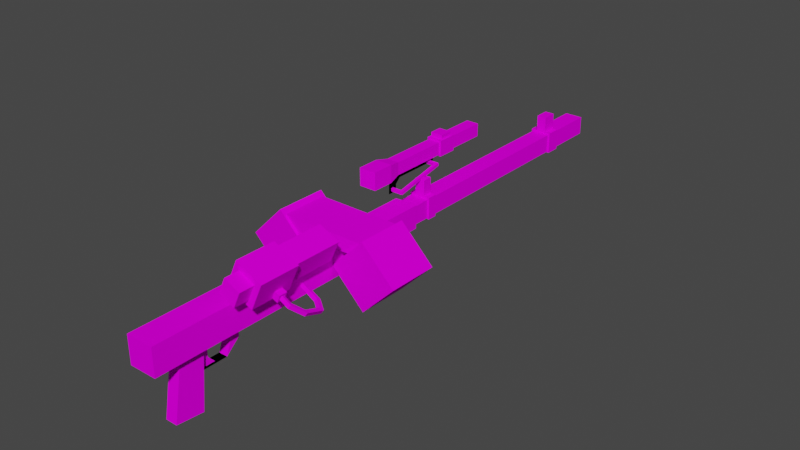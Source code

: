 # Source: rt97c.blend  (saved by Blender 2.92.15; exported with 4.5.12 LTS)
import bpy
from mathutils import Matrix  # noqa: F401  (used for matrix-valued properties, if any)

bpy.ops.wm.read_factory_settings(use_empty=True)
scene = bpy.context.scene
scene.name = 'Scene'

# ---- collections
col_collection = bpy.data.collections.new('Collection'); scene.collection.children.link(col_collection)

# ---- images (referenced by path relative to the original .blend; pixels are not part of the script)
import os
ASSET_DIR = os.environ.get("B2B_ASSET_DIR", "")  # directory of the original .blend (textures are referenced by path, not embedded)
HERE = os.path.dirname(os.path.abspath(__file__))  # packed textures are extracted next to this script under _unpacked/

def load_image(name, relpath, width, height, colorspace="sRGB"):
    """Load a texture the original file referenced (path relative to the .blend, or extracted next to this script)."""
    p = next((c for c in (os.path.join(HERE, relpath), os.path.join(ASSET_DIR, relpath)) if relpath and os.path.exists(c)), "")
    if p:
        img = bpy.data.images.load(p, check_existing=True)
        img.name = name
    else:  # same state as the original file: an image datablock whose file is absent (Cycles renders it pink)
        img = bpy.data.images.new(name, width, height)
        img.source = "FILE"
        img.filepath = "//" + (relpath or name)
    img.colorspace_settings.name = colorspace
    return img
img_rt97clayout_png = load_image('rt97cLayout.png', 'rt97cLayout.png', 1024, 1024, 'sRGB')

# ---- materials (node trees are filled in below, after node groups)
mat_mat_diffuse_cutout = bpy.data.materials.new('MAT_DIFFUSE_CUTOUT')
mat_mat_diffuse_cutout.use_transparent_shadow = False
mat_mat_diffuse_cutout.diffuse_color = (0.0, 0.0, 0.0, 1.0)
mat_mat_diffuse_cutout.roughness = 1.0
mat_mat_diffuse_cutout.specular_intensity = 0.0

# ---- material node trees
mat_mat_diffuse_cutout.use_nodes = True; mat_mat_diffuse_cutout.node_tree.nodes.clear()
_N = mat_mat_diffuse_cutout.node_tree.nodes; _L = mat_mat_diffuse_cutout.node_tree.links
n0 = _N.new('ShaderNodeOutputMaterial'); n0.name = 'Material Output'; n0.location = (300, 300)
n1 = _N.new('ShaderNodeBsdfPrincipled'); n1.name = 'Principled BSDF'; n1.location = (10, 300)
n1.distribution = 'GGX'
n1.subsurface_method = 'BURLEY'
n1.inputs[2].default_value = 1.0
n1.inputs[3].default_value = 1.0
n1.inputs[13].default_value = 0.0
n1.inputs[27].default_value = (0.0, 0.0, 0.0, 1.0)
n1.inputs[28].default_value = 1.0
n2 = _N.new('ShaderNodeTexImage'); n2.name = 'Image Texture'; n2.location = (-300, 600)
n2.image = img_rt97clayout_png
_L.new(n1.outputs[0], n0.inputs[0])
_L.new(n2.outputs[0], n1.inputs[0])
n0.is_active_output = True

# ---- world
world_world = bpy.data.worlds.new('World'); scene.world = world_world
world_world.use_nodes = True; world_world.node_tree.nodes.clear()
_N = world_world.node_tree.nodes; _L = world_world.node_tree.links
n0 = _N.new('ShaderNodeOutputWorld'); n0.name = 'World Output'; n0.location = (300, 300)
n1 = _N.new('ShaderNodeBackground'); n1.name = 'Background'; n1.location = (10, 300)
n1.inputs[0].default_value = (0.05088, 0.05088, 0.05088, 1.0)
_L.new(n1.outputs[0], n0.inputs[0])
n0.is_active_output = True
world_world.color = (0.05088, 0.05088, 0.05088)
world_world.use_sun_shadow = False
world_world.sun_shadow_jitter_overblur = 0.0

# ---- meshes
me_base_gun = bpy.data.meshes.new('base_gun')
me_base_gun.from_pydata([(0.7046, 1.904, -0.1397), (0.7046, 1.904, 0.8723), (0.1986, 1.904, 0.3663), (0.1986, 2.677, 0.3663), (0.7046, 2.677, 0.8723), (0.7046, 2.677, -0.1397), (1.211, 2.677, 0.3663), (1.211, 1.904, 0.3663), (0.7089, 1.94, 0.6004), (-0.7089, 1.94, 0.8083), (-0.7089, 1.94, 0.6004), (0.7089, 1.94, 0.8083), (-0.7089, 2.644, 0.8083), (0.7089, 2.644, 0.8083), (-0.7089, 2.644, 0.6004), (0.7089, 2.644, 0.6004), (-0.167, 3.506, 0.7126), (-0.168, 3.538, 0.7651), (-0.168, 3.547, 0.721), (0.02254, 3.497, 0.7567), (-0.02255, 4.261, 0.9139), (-0.02255, 3.538, 0.7651), (-0.1699, 4.261, 0.9139), (-0.1689, 4.314, 0.8794), (-0.1699, 4.27, 0.8697), (-0.02255, 4.27, 0.8697), (0.02254, 3.506, 0.7126), (-0.02255, 3.547, 0.721), (0.02254, 4.305, 0.9235), (-0.1689, 4.305, 0.9235), (0.02254, 4.314, 0.8794), (-0.167, 3.497, 0.7567), (0.07469, 3.921, 0.8003), (-0.07469, 4.069, 0.8003), (-0.07469, 3.921, 0.8003), (0.07469, 4.069, 0.5584), (0.1669, 4.069, 0.2247), (-0.07469, 4.069, 0.5584), (-0.1669, 3.921, 0.2247), (-0.1669, 4.069, 0.2247), (0.1669, 3.921, 0.5584), (0.1669, 3.921, 0.2247), (-0.1669, 4.069, 0.5584), (0.1669, 4.069, 0.5584), (0.07469, 3.921, 0.5584), (-0.1669, 3.921, 0.5584), (-0.07469, 3.921, 0.5584), (0.06899, 0.2526, 0.04769), (-0.06899, 0.108, 0.1998), (-0.06899, 0.2526, 0.04769), (0.06899, 0.108, 0.1998), (-0.06899, 0.3482, 0.1998), (0.06899, 0.3482, 0.1998), (-0.06899, 0.3835, 0.005385), (0.06899, 0.3835, 0.005385), (-0.06899, 0.168, -0.1885), (0.06899, 0.168, -0.1885), (-0.06899, -0.2269, -0.1885), (-0.2057, 1.904, 0.3663), (-1.218, 1.904, 0.3663), (-0.7117, 1.904, -0.1397), (-0.7117, 1.904, 0.8723), (-1.218, 2.677, 0.3663), (-0.7117, 2.677, 0.8723), (-0.7117, 2.677, -0.1397), (-0.2057, 2.677, 0.3663), (0.09118, -0.69, -0.6987), (-0.09118, -0.5608, 0.03953), (-0.09118, -0.69, -0.6987), (0.09118, -0.7323, 0.1841), (-0.09118, -0.04764, 0.1841), (-0.09118, -0.7323, 0.1841), (0.09118, -0.1941, 0.03953), (-0.09118, -0.2697, -0.7443), (-0.09118, -0.1941, 0.03953), (0.09118, -0.2697, -0.7443), (0.09118, -0.5608, 0.03953), (0.09118, -0.04764, 0.1841), (0.5097, 0.6585, 0.6035), (0.4655, 0.7254, 0.5741), (0.4777, 0.6585, 0.5642), (0.1323, 1.511, 0.4499), (0.1743, 1.579, 0.4908), (0.1285, 1.576, 0.4464), (0.372, 0.07539, 0.6477), (0.2437, 0.07539, 1.0), (0.1316, 0.07539, 0.7598), (0.6017, 0.3057, 0.9309), (0.2009, 0.9175, 1.118), (0.2009, 0.3057, 1.118), (0.5371, 1.677, 0.9074), (0.07857, 1.677, 0.7405), (0.2244, 1.677, 1.053), (0.4148, 0.9175, 0.53), (0.01396, 0.3057, 0.717), (0.01396, 0.9175, 0.717), (0.4148, 0.3057, 0.53), (0.5371, 0.9175, 0.9074), (0.2244, 0.9175, 1.053), (0.6017, 0.9175, 0.9309), (0.3913, 0.9175, 0.5946), (0.07857, 0.9175, 0.7405), (0.3913, 1.677, 0.5946), (0.372, 0.3057, 0.6477), (0.1316, 0.3057, 0.7598), (0.4841, 0.3057, 0.8881), (0.2437, 0.3057, 1.0), (0.4841, 0.07539, 0.8881), (0.07469, 6.988, 0.8003), (-0.07469, 7.217, 0.8003), (-0.07469, 6.988, 0.8003), (0.07469, 7.217, 0.5557), (0.1669, 7.217, 0.2247), (-0.07469, 7.217, 0.5557), (-0.1669, 6.988, 0.2247), (-0.1669, 7.217, 0.2247), (0.1669, 6.988, 0.5557), (0.1669, 6.988, 0.2247), (-0.1669, 7.217, 0.5557), (0.1669, 7.217, 0.5557), (0.07469, 6.988, 0.5557), (-0.1669, 6.988, 0.5557), (-0.07469, 6.988, 0.5557), (0.3918, 0.6297, 0.5591), (0.55, 0.6297, 0.6259), (0.4375, 0.6297, 0.6716), (0.4375, 0.7512, 0.6716), (0.55, 0.7512, 0.6259), (0.3918, 0.7512, 0.5591), (0.5043, 0.7512, 0.5134), (0.5043, 0.6297, 0.5134), (0.2094, -0.994, 0.1746), (-0.2094, -0.994, 0.5934), (-0.2094, -0.994, 0.1746), (0.2094, -0.994, 0.5934), (-0.2094, 2.73, 0.5934), (0.1418, 7.977, 0.5258), (-0.1418, 7.977, 0.2423), (-0.1418, 7.977, 0.5258), (0.2094, 2.73, 0.1746), (-0.2094, 2.73, 0.1746), (0.2094, 2.73, 0.5934), (-0.1782, 2.73, 0.5622), (0.1782, 2.73, 0.5622), (0.1782, 2.73, 0.2058), (-0.1782, 2.73, 0.2058), (-0.1782, 3.62, 0.5622), (0.1782, 3.62, 0.5622), (0.1782, 3.62, 0.2058), (-0.1782, 3.62, 0.2058), (-0.1418, 3.62, 0.5258), (0.1418, 3.62, 0.2423), (0.1418, 3.62, 0.5258), (-0.1418, 3.62, 0.2423), (0.1418, 7.977, 0.2423), (0.03049, -0.2224, -0.08036), (-0.03049, -0.2224, 0.05215), (-0.03049, -0.2224, -0.08036), (0.03049, -0.1054, 0.1793), (-0.03049, 0.02709, 0.1793), (-0.03049, -0.1054, 0.1793), (0.03049, -0.08984, 0.05215), (-0.03049, -0.08984, -0.08036), (-0.03049, -0.08984, 0.05215), (0.03049, 0.00998, -0.187), (-0.03049, -0.2278, -0.187), (-0.03049, 0.00998, -0.187), (0.03049, -0.08984, -0.08036), (0.03049, -0.2224, 0.05215), (0.03049, 0.02709, 0.1793), (0.03049, -0.2278, -0.187), (-0.1687, 3.454, 0.684), (-0.1687, 3.603, 0.7882), (-0.1687, 3.603, 0.684), (-0.1687, 3.594, 0.9714), (-0.1687, 3.684, 0.867), (-0.1687, 4.423, 0.9714), (-0.1687, 4.423, 0.867), (-0.04994, 3.029, 0.9271), (-0.3164, 3.029, 1.194), (-0.3164, 3.029, 0.9271), (-0.08806, 3.558, 1.155), (-0.2783, 4.468, 1.155), (-0.2783, 3.558, 1.155), (-0.0846, 5.38, 1.159), (-0.2818, 5.38, 0.9617), (-0.2818, 5.38, 1.159), (-0.08806, 4.468, 0.9652), (-0.2783, 3.558, 0.9652), (-0.2783, 4.468, 0.9652), (-0.08806, 3.558, 0.9652), (-0.3164, 3.362, 0.9271), (-0.04994, 3.362, 0.9271), (-0.3164, 3.362, 1.194), (-0.04994, 3.362, 1.194), (-0.04994, 3.029, 1.194), (-0.06381, 4.468, 1.18), (-0.3025, 4.468, 1.18), (-0.08806, 4.468, 1.155), (-0.06381, 4.468, 0.9409), (-0.3025, 4.468, 0.9409), (-0.08782, 4.52, 1.246), (-0.2785, 4.715, 1.246), (-0.2785, 4.52, 1.246), (-0.06381, 4.767, 1.18), (-0.06381, 4.767, 0.9409), (-0.3025, 4.767, 0.9409), (-0.2818, 4.767, 1.159), (-0.3025, 4.767, 1.18), (-0.0846, 4.767, 1.159), (-0.2818, 4.767, 0.9617), (-0.0846, 4.767, 0.9617), (-0.0846, 5.38, 0.9617), (-0.2785, 4.52, 1.18), (-0.08782, 4.715, 1.18), (-0.08782, 4.52, 1.18), (-0.2785, 4.715, 1.18), (-0.08782, 4.715, 1.246), (0.6502, 0.6538, 0.4795), (0.5255, 0.6811, 0.606), (0.5011, 0.6538, 0.5621), (0.6344, 0.7313, 0.5145), (0.5123, 0.7313, 0.5822), (0.4879, 0.7041, 0.5383), (0.6101, 0.7041, 0.4706), (0.1795, 1.366, 0.2992), (0.2014, 1.335, 0.3803), (0.2039, 1.393, 0.3431), (0.7341, 0.8422, 0.3162), (0.6806, 0.8596, 0.335), (0.7585, 0.8694, 0.3601), (0.705, 0.8868, 0.379), (0.6745, 0.6811, 0.5234), (0.5932, 1.19, 0.1785), (0.6347, 1.22, 0.1369), (0.6175, 1.218, 0.2224), (0.6591, 1.248, 0.1808), (0.4347, 1.308, 0.1934), (0.4372, 1.366, 0.1562), (0.4591, 1.335, 0.2374), (0.4616, 1.393, 0.2001), (0.177, 1.308, 0.3364), (0.07469, 4.069, 0.8003), (0.06899, -0.2269, -0.1885), (0.4976, 0.7254, 0.6134), (0.1781, 1.514, 0.4943), (0.07469, 7.217, 0.8003), (-0.1687, 3.454, 0.8335), (-0.06899, 0.168, -0.1885), (0.06899, 0.168, -0.1885), (-0.06899, -0.2269, -0.1885), (-0.1687, 3.454, 0.684), (-0.1687, 3.603, 0.7882), (-0.1687, 3.603, 0.684), (-0.1687, 3.594, 0.9714), (-0.1687, 3.684, 0.867), (-0.1687, 4.423, 0.9714), (-0.1687, 4.423, 0.867), (0.06899, -0.2269, -0.1885), (-0.1687, 3.454, 0.8335)], [], [(34, 46, 44, 32), (61, 63, 62, 59), (63, 65, 64, 62), (72, 75, 73, 74), (11, 13, 12, 9), (65, 63, 61, 58), (73, 75, 66, 68), (139, 131, 133, 140), (136, 154, 137, 138), (163, 159, 169, 161), (192, 178, 180, 191), (58, 61, 59, 60), (22, 29, 23, 24), (19, 20, 21), (81, 245, 82, 83), (25, 26, 27), (221, 224, 223, 222), (16, 31, 17, 18), (20, 29, 22), (20, 22, 24, 25), (25, 23, 30), (56, 243, 57, 55), (27, 16, 18), (101, 91, 102, 100), (21, 31, 19), (19, 31, 16, 26), (10, 9, 12, 14), (112, 115, 113, 111), (108, 246, 109, 110), (93, 99, 87, 96), (100, 102, 90, 97), (142, 146, 149, 145), (143, 147, 146, 142), (36, 39, 37, 35), (193, 179, 195, 194), (97, 90, 92, 98), (215, 201, 203, 213), (134, 141, 135, 132), (74, 70, 77, 72), (47, 52, 50), (49, 51, 53), (38, 45, 42, 39), (54, 47, 56), (65, 58, 60, 64), (49, 53, 55), (49, 55, 56, 47), (0, 7, 1, 2), (66, 76, 67, 68), (43, 35, 44, 40), (214, 217, 201, 215), (36, 43, 40, 41), (93, 96, 94, 95), (188, 183, 182, 189), (157, 165, 170, 155), (167, 161, 168, 155), (13, 15, 14, 12), (171, 247, 172, 173), (75, 72, 76, 66), (46, 34, 33, 37), (76, 77, 69), (47, 50, 48, 49), (67, 70, 74), (27, 21, 20, 25), (73, 68, 67, 74), (90, 102, 91, 92), (98, 92, 91, 101), (191, 180, 179, 193), (50, 52, 51, 48), (112, 119, 116, 117), (27, 18, 17, 21), (88, 97, 98), (99, 100, 97), (95, 100, 93), (88, 101, 95), (60, 59, 62, 64), (164, 170, 165, 166), (114, 121, 118, 115), (106, 85, 107, 105), (94, 103, 104), (87, 103, 96), (89, 105, 87), (89, 104, 106), (69, 77, 70, 71), (246, 111, 113, 109), (112, 117, 114, 115), (124, 127, 126, 125), (122, 110, 109, 113), (122, 114, 117, 120), (36, 41, 38, 39), (139, 141, 134, 131), (187, 198, 181, 190), (199, 205, 204, 196), (119, 111, 120, 116), (172, 247, 174, 175), (153, 137, 154, 151), (121, 122, 113, 118), (127, 129, 128, 126), (103, 84, 86, 104), (218, 228, 230, 232), (35, 242, 32, 44), (45, 46, 37, 42), (167, 164, 166, 162), (105, 107, 84, 103), (54, 56, 55, 53), (131, 134, 132, 133), (155, 168, 156, 157), (151, 154, 136, 152), (87, 99, 88, 89), (141, 142, 135), (139, 143, 141), (140, 144, 139), (140, 142, 145), (209, 184, 186, 207), (181, 198, 182, 183), (0, 2, 3, 5), (84, 107, 85, 86), (147, 150, 146), (147, 151, 152), (149, 151, 148), (146, 153, 149), (201, 217, 202, 203), (152, 136, 138, 150), (145, 149, 148, 144), (123, 125, 126, 128), (133, 132, 135, 140), (1, 4, 3, 2), (104, 86, 85, 106), (157, 156, 163, 162), (8, 11, 9, 10), (207, 186, 185, 210), (94, 89, 88, 95), (161, 158, 168), (168, 158, 160, 156), (163, 160, 159), (158, 169, 159, 160), (167, 170, 164), (150, 138, 137, 153), (162, 165, 157), (190, 192, 191, 188), (239, 240, 227, 226), (175, 176, 177), (184, 212, 185, 186), (187, 190, 188, 189), (110, 122, 120, 108), (15, 13, 11, 8), (6, 4, 1, 7), (15, 8, 10, 14), (181, 183, 193, 194), (224, 218, 220, 223), (188, 191, 193, 183), (181, 194, 192, 190), (32, 242, 33, 34), (218, 232, 219, 220), (144, 148, 147, 143), (194, 195, 178, 192), (182, 196, 197), (198, 199, 196), (189, 199, 187), (182, 200, 189), (129, 130, 123, 128), (200, 206, 205, 199), (197, 208, 206, 200), (129, 127, 124, 130), (204, 207, 208), (205, 209, 204), (205, 210, 211), (206, 207, 210), (210, 185, 212, 211), (161, 167, 162, 163), (111, 246, 108, 120), (211, 212, 184, 209), (228, 229, 233, 234), (196, 214, 215), (196, 215, 213, 197), (197, 216, 208), (76, 69, 71, 67), (52, 54, 53, 51), (30, 23, 29, 28), (216, 202, 217, 214), (123, 130, 124, 125), (46, 38, 41, 44), (231, 235, 233, 229), (219, 232, 221, 222), (221, 231, 229, 224), (26, 30, 28, 19), (204, 208, 216, 214), (239, 226, 241, 237), (224, 229, 228, 218), (230, 228, 234, 236), (230, 236, 235, 231), (240, 238, 225, 227), (225, 241, 226, 227), (236, 240, 239, 235), (236, 234, 238, 240), (221, 232, 230, 231), (78, 244, 79, 80), (234, 233, 237, 238), (220, 219, 222, 223), (237, 241, 225, 238), (233, 235, 239, 237), (19, 28, 20), (25, 30, 26), (20, 28, 29), (25, 24, 23), (27, 26, 16), (21, 17, 31), (35, 43, 36), (39, 42, 37), (213, 203, 202, 216), (4, 6, 5, 3), (46, 45, 38), (41, 40, 44), (47, 54, 52), (49, 48, 51), (76, 72, 77), (67, 71, 70), (88, 99, 97), (99, 93, 100), (95, 101, 100), (88, 98, 101), (94, 96, 103), (87, 105, 103), (89, 106, 105), (89, 94, 104), (111, 119, 112), (115, 118, 113), (242, 35, 37, 33), (6, 7, 0, 5), (122, 121, 114), (117, 116, 120), (141, 143, 142), (139, 144, 143), (140, 145, 144), (140, 135, 142), (147, 152, 150), (147, 148, 151), (149, 153, 151), (146, 150, 153), (161, 169, 158), (163, 156, 160), (167, 155, 170), (162, 166, 165), (175, 174, 176), (182, 198, 196), (198, 187, 199), (189, 200, 199), (182, 197, 200), (204, 209, 207), (205, 211, 209), (205, 206, 210), (206, 208, 207), (196, 204, 214), (197, 213, 216), (178, 195, 179, 180), (249, 248, 250, 258), (251, 253, 252, 259), (252, 255, 254, 259), (255, 257, 256), (255, 256, 254)])
me_base_gun.polygons.foreach_set('use_smooth', [True] * 259)
_k = set([(0, 2), (0, 5), (0, 7), (1, 2), (1, 4), (1, 7), (2, 3), (3, 4), (3, 5), (4, 6), (5, 6), (6, 7), (8, 10), (8, 11), (8, 15), (9, 10), (9, 11), (9, 12), (10, 14), (11, 13), (12, 13), (12, 14), (13, 15), (14, 15), (16, 18), (16, 26), (16, 31), (17, 18), (17, 21), (17, 31), (18, 27), (19, 26), (19, 28), (19, 31), (20, 21), (20, 22), (20, 25), (20, 28), (21, 27), (22, 24), (22, 29), (23, 24), (23, 29), (23, 30), (24, 25), (25, 27), (25, 30), (26, 30), (28, 29), (28, 30), (32, 34), (32, 44), (32, 242), (33, 34), (33, 37), (33, 242), (34, 46), (35, 43), (35, 44), (35, 242), (36, 39), (36, 41), (36, 43), (37, 42), (37, 46), (38, 39), (38, 41), (38, 45), (39, 42), (40, 41), (40, 43), (40, 44), (42, 45), (45, 46), (47, 49), (47, 50), (47, 56), (48, 49), (48, 50), (48, 51), (49, 55), (50, 52), (51, 52), (51, 53), (52, 54), (53, 54), (53, 55), (54, 56), (55, 56), (55, 57), (56, 243), (57, 243), (58, 60), (58, 61), (58, 65), (59, 60), (59, 61), (59, 62), (60, 64), (61, 63), (62, 63), (62, 64), (63, 65), (64, 65), (66, 68), (66, 75), (66, 76), (67, 68), (67, 71), (67, 76), (68, 73), (69, 71), (69, 76), (69, 77), (70, 71), (70, 74), (70, 77), (72, 74), (72, 75), (72, 77), (73, 74), (73, 75), (78, 80), (78, 244), (79, 80), (79, 244), (81, 83), (81, 245), (82, 83), (82, 245), (84, 86), (84, 103), (84, 107), (85, 86), (85, 106), (85, 107), (86, 104), (87, 89), (87, 96), (87, 99), (88, 89), (88, 95), (88, 99), (89, 94), (90, 92), (90, 97), (90, 102), (91, 92), (91, 101), (91, 102), (92, 98), (93, 95), (93, 96), (93, 99), (94, 95), (94, 96), (97, 98), (97, 100), (98, 101), (100, 101), (100, 102), (103, 104), (103, 105), (104, 106), (105, 106), (105, 107), (108, 110), (108, 120), (108, 246), (109, 110), (109, 113), (109, 246), (110, 122), (111, 119), (111, 120), (111, 246), (112, 115), (112, 117), (112, 119), (113, 118), (113, 122), (114, 115), (114, 117), (114, 121), (115, 118), (116, 117), (116, 119), (116, 120), (118, 121), (121, 122), (123, 125), (123, 128), (123, 130), (124, 125), (124, 127), (124, 130), (125, 126), (126, 127), (126, 128), (127, 129), (128, 129), (129, 130), (131, 133), (131, 134), (131, 139), (132, 133), (132, 134), (132, 135), (133, 140), (134, 141), (135, 140), (135, 141), (136, 138), (136, 152), (136, 154), (137, 138), (137, 153), (137, 154), (138, 150), (139, 140), (139, 141), (142, 143), (142, 145), (142, 146), (143, 144), (143, 147), (144, 145), (144, 148), (145, 149), (146, 147), (146, 149), (147, 148), (148, 149), (150, 152), (150, 153), (151, 152), (151, 153), (151, 154), (155, 157), (155, 168), (155, 170), (156, 157), (156, 160), (156, 168), (157, 165), (158, 160), (158, 168), (158, 169), (159, 160), (159, 163), (159, 169), (161, 163), (161, 167), (161, 169), (162, 163), (162, 166), (162, 167), (164, 166), (164, 167), (164, 170), (165, 166), (165, 170), (171, 173), (171, 247), (172, 173), (172, 175), (174, 176), (174, 247), (175, 177), (176, 177), (178, 180), (178, 192), (178, 195), (179, 180), (179, 193), (179, 195), (180, 191), (181, 183), (181, 190), (181, 194), (181, 198), (182, 183), (182, 189), (182, 198), (183, 188), (183, 193), (184, 186), (184, 209), (184, 212), (185, 186), (185, 210), (185, 212), (186, 207), (187, 189), (187, 190), (187, 198), (188, 189), (188, 190), (188, 191), (190, 192), (191, 192), (191, 193), (192, 194), (193, 194), (194, 195), (196, 197), (196, 199), (196, 204), (197, 200), (197, 208), (199, 200), (199, 205), (200, 206), (201, 203), (201, 215), (201, 217), (202, 203), (202, 216), (202, 217), (203, 213), (204, 205), (204, 208), (205, 206), (206, 208), (207, 209), (207, 210), (209, 211), (210, 211), (211, 212), (213, 215), (213, 216), (214, 215), (214, 216), (214, 217), (218, 220), (218, 228), (218, 232), (219, 220), (219, 222), (219, 232), (220, 223), (221, 222), (221, 224), (221, 231), (222, 223), (223, 224), (224, 229), (225, 227), (225, 238), (225, 241), (226, 227), (226, 239), (226, 241), (227, 240), (228, 230), (228, 234), (229, 231), (229, 233), (230, 232), (230, 236), (231, 235), (233, 235), (233, 237), (234, 236), (234, 238), (235, 239), (236, 240), (237, 239), (237, 241), (238, 240), (248, 249), (248, 250), (249, 258), (250, 258), (251, 253), (251, 259), (252, 253), (252, 255), (254, 256), (254, 259), (255, 257), (256, 257)])
me_base_gun.attributes.new('sharp_edge', 'BOOLEAN', 'EDGE').data.foreach_set('value', [ (min(e.vertices), max(e.vertices)) in _k for e in me_base_gun.edges])
_uv = me_base_gun.uv_layers.new(name='UVMap')
_uv.uv.foreach_set('vector', [0.6798, 0.3907, 0.6798, 0.3672, 0.6954, 0.3674, 0.6954, 0.3907, 0.6953, 0.6327, 0.6953, 0.5782, 0.7499, 0.5782, 0.7499, 0.6327, 0.6953, 0.5782, 0.6953, 0.5234, 0.7499, 0.5234, 0.7499, 0.5782, 0.5158, 0.1696, 0.5158, 0.1169, 0.5313, 0.1169, 0.5313, 0.1696, 0.5159, 0.5937, 0.5159, 0.539, 0.6251, 0.539, 0.6251, 0.5937, 0.6953, 0.5234, 0.6953, 0.5782, 0.6407, 0.5782, 0.6407, 0.5234, 0.4842, 0.09391, 0.4842, 0.1092, 0.4565, 0.1092, 0.4565, 0.09391, 0.8281, 0.1952, 0.5467, 0.1952, 0.5467, 0.1641, 0.8281, 0.1641, 0.9611, 0.2343, 0.9611, 0.211, 0.9847, 0.211, 0.9847, 0.2343, 0.5136, 0.2106, 0.5136, 0.2186, 0.5098, 0.2186, 0.5098, 0.2106, 0.4298, 0.4609, 0.3985, 0.4609, 0.3985, 0.4375, 0.4298, 0.4375, 0.6953, 0.6876, 0.6953, 0.6327, 0.7499, 0.6327, 0.7499, 0.6876, 0.594, 0.2343, 0.594, 0.2343, 0.594, 0.2343, 0.594, 0.2343, 0.3516, 0.3281, 0.4219, 0.3359, 0.3594, 0.3359, 0.594, 0.2343, 0.594, 0.2343, 0.594, 0.2343, 0.594, 0.2343, 0.4219, 0.3437, 0.3515, 0.3515, 0.3594, 0.3437, 0.3361, 0.2918, 0.3438, 0.2918, 0.3438, 0.3046, 0.3361, 0.3046, 0.594, 0.2343, 0.594, 0.2343, 0.594, 0.2343, 0.594, 0.2343, 0.4374, 0.3359, 0.461, 0.3281, 0.461, 0.3359, 0.4374, 0.3359, 0.461, 0.3359, 0.461, 0.3437, 0.4374, 0.3437, 0.4374, 0.3437, 0.461, 0.3515, 0.4299, 0.3515, 0.4689, 0.2187, 0.4689, 0.1953, 0.4766, 0.1953, 0.4766, 0.2187, 0.3438, 0.3438, 0.3203, 0.3515, 0.3203, 0.3438, 0.2813, 0.4374, 0.336, 0.4374, 0.336, 0.4609, 0.2813, 0.4609, 0.3438, 0.3359, 0.3203, 0.3281, 0.3516, 0.3281, 0.3516, 0.3281, 0.3203, 0.3281, 0.3203, 0.3203, 0.3516, 0.3203, 0.594, 0.2343, 0.594, 0.2343, 0.594, 0.2343, 0.594, 0.2343, 0.9374, 0.3438, 0.9689, 0.3438, 0.961, 0.3751, 0.9454, 0.3751, 0.9454, 0.4221, 0.9454, 0.3984, 0.961, 0.3984, 0.961, 0.4221, 0.2343, 0.3673, 0.2343, 0.3985, 0.1874, 0.3985, 0.1874, 0.3673, 0.2813, 0.3673, 0.336, 0.3673, 0.336, 0.3906, 0.2813, 0.3906, 0.8749, 0.1328, 0.9531, 0.1328, 0.9531, 0.1641, 0.8749, 0.1641, 0.8749, 0.1015, 0.9531, 0.1015, 0.9531, 0.1328, 0.8749, 0.1328, 0.7187, 0.3359, 0.75, 0.3359, 0.7422, 0.3673, 0.7266, 0.3674, 0.4298, 0.414, 0.3985, 0.414, 0.3985, 0.3907, 0.4298, 0.3907, 0.2813, 0.3906, 0.336, 0.3906, 0.336, 0.4141, 0.2813, 0.4141, 0.6093, 0.4766, 0.6173, 0.4766, 0.6173, 0.5, 0.6093, 0.5, 0.5467, 0.1015, 0.8281, 0.1015, 0.8281, 0.1327, 0.5467, 0.1327, 0.5313, 0.1696, 0.5313, 0.1794, 0.5158, 0.1794, 0.5158, 0.1696, 0.4909, 0.2401, 0.4848, 0.2498, 0.5001, 0.2498, 0.4545, 0.2401, 0.4607, 0.2499, 0.463, 0.2374, 0.6719, 0.3359, 0.6719, 0.3672, 0.6564, 0.3672, 0.6564, 0.3359, 0.4825, 0.2374, 0.4909, 0.2401, 0.4963, 0.225, 0.6953, 0.7421, 0.6953, 0.6876, 0.7499, 0.6876, 0.7499, 0.7421, 0.4545, 0.2401, 0.463, 0.2374, 0.4491, 0.2249, 0.4296, 0.2379, 0.4296, 0.2266, 0.4374, 0.2266, 0.4374, 0.2379, 0.3905, 0.6874, 0.3905, 0.6328, 0.4451, 0.6328, 0.4451, 0.6874, 0.4373, 0.1198, 0.4373, 0.1695, 0.422, 0.1695, 0.422, 0.1198, 0.703, 0.3828, 0.6954, 0.3828, 0.6954, 0.3674, 0.703, 0.3674, 0.6407, 0.4686, 0.6407, 0.4766, 0.6173, 0.4766, 0.6173, 0.4686, 0.7187, 0.3359, 0.7187, 0.3674, 0.703, 0.3674, 0.703, 0.3359, 0.2343, 0.492, 0.1874, 0.492, 0.1874, 0.4608, 0.2343, 0.4608, 0.4766, 0.4063, 0.4766, 0.3907, 0.5548, 0.3907, 0.5548, 0.4063, 0.594, 0.2343, 0.594, 0.2343, 0.594, 0.2343, 0.594, 0.2343, 0.5008, 0.2021, 0.5008, 0.2108, 0.4923, 0.2108, 0.4923, 0.2021, 0.5159, 0.539, 0.5159, 0.5236, 0.6251, 0.5236, 0.6251, 0.539, 0.4768, 0.3228, 0.4768, 0.336, 0.49, 0.332, 0.49, 0.3228, 0.4845, 0.1171, 0.4896, 0.1696, 0.465, 0.1696, 0.4564, 0.1202, 0.7576, 0.3673, 0.7576, 0.3906, 0.7422, 0.3906, 0.7422, 0.3673, 0.465, 0.1696, 0.4994, 0.1792, 0.4536, 0.1792, 0.4374, 0.2379, 0.4374, 0.2498, 0.4296, 0.2498, 0.4296, 0.2379, 0.3947, 0.1694, 0.3608, 0.1789, 0.3705, 0.1694, 0.3594, 0.3437, 0.3594, 0.3359, 0.4219, 0.3359, 0.4219, 0.3437, 0.3755, 0.1175, 0.4033, 0.1206, 0.3947, 0.1694, 0.3705, 0.1694, 0.336, 0.3906, 0.336, 0.3673, 0.3593, 0.3673, 0.3593, 0.3906, 0.2813, 0.4141, 0.336, 0.4141, 0.336, 0.4374, 0.2813, 0.4374, 0.4298, 0.4375, 0.3985, 0.4375, 0.3985, 0.414, 0.4298, 0.414, 0.594, 0.2343, 0.594, 0.2343, 0.594, 0.2343, 0.594, 0.2343, 0.9374, 0.3438, 0.9374, 0.3751, 0.914, 0.3751, 0.914, 0.3438, 0.3438, 0.3438, 0.3203, 0.3438, 0.3203, 0.3359, 0.3438, 0.3359, 0.2655, 0.3985, 0.2381, 0.3949, 0.2621, 0.3949, 0.2343, 0.3985, 0.2381, 0.3707, 0.2381, 0.3949, 0.2655, 0.3673, 0.2381, 0.3707, 0.2343, 0.3673, 0.2655, 0.3985, 0.2621, 0.3707, 0.2655, 0.3673, 0.8043, 0.5234, 0.8043, 0.5782, 0.7499, 0.5782, 0.7499, 0.5234, 0.594, 0.2343, 0.594, 0.2343, 0.594, 0.2343, 0.594, 0.2343, 0.8828, 0.3438, 0.8828, 0.375, 0.8594, 0.375, 0.8594, 0.3438, 0.1719, 0.3984, 0.1562, 0.3984, 0.1562, 0.3828, 0.1719, 0.3828, 0.1874, 0.4608, 0.1812, 0.4858, 0.1812, 0.4672, 0.1564, 0.492, 0.1812, 0.4858, 0.1874, 0.492, 0.1564, 0.4608, 0.1626, 0.4858, 0.1564, 0.492, 0.1564, 0.4608, 0.1812, 0.4672, 0.1626, 0.4672, 0.594, 0.2343, 0.594, 0.2343, 0.594, 0.2343, 0.594, 0.2343, 0.9454, 0.3984, 0.9454, 0.3751, 0.961, 0.3751, 0.961, 0.3984, 0.9374, 0.3438, 0.9374, 0.3204, 0.9689, 0.3204, 0.9689, 0.3438, 0.2891, 0.3437, 0.2969, 0.3437, 0.2969, 0.3516, 0.2891, 0.3516, 0.9843, 0.3751, 0.9843, 0.3984, 0.961, 0.3984, 0.961, 0.3751, 0.8904, 0.375, 0.8828, 0.3438, 0.914, 0.3438, 0.9061, 0.3751, 0.7187, 0.3359, 0.7187, 0.3205, 0.75, 0.3205, 0.75, 0.3359, 0.8281, 0.07042, 0.8281, 0.1015, 0.5467, 0.1015, 0.5467, 0.07042, 0.5548, 0.3595, 0.5548, 0.375, 0.4766, 0.375, 0.4766, 0.3595, 0.5938, 0.3594, 0.625, 0.3594, 0.625, 0.3828, 0.5938, 0.3828, 0.914, 0.3985, 0.9061, 0.3985, 0.9061, 0.3751, 0.914, 0.3751, 0.49, 0.332, 0.4768, 0.336, 0.4892, 0.3482, 0.4972, 0.339, 0.594, 0.2814, 0.9611, 0.2814, 0.9611, 0.3047, 0.594, 0.3047, 0.8828, 0.375, 0.8904, 0.375, 0.8904, 0.3985, 0.8828, 0.3985, 0.2969, 0.3437, 0.2969, 0.336, 0.3047, 0.336, 0.3047, 0.3437, 0.1719, 0.4298, 0.1562, 0.4298, 0.1562, 0.4141, 0.1719, 0.4141, 0.3204, 0.289, 0.3204, 0.2578, 0.3281, 0.2578, 0.3281, 0.289, 0.7266, 0.3674, 0.7266, 0.3906, 0.7109, 0.3906, 0.7109, 0.3674, 0.6719, 0.3672, 0.6798, 0.3672, 0.6798, 0.3828, 0.6719, 0.3828, 0.5098, 0.2022, 0.5098, 0.1955, 0.5136, 0.1955, 0.5136, 0.2022, 0.1719, 0.3828, 0.1562, 0.3828, 0.1562, 0.3672, 0.1719, 0.3672, 0.4689, 0.2374, 0.4689, 0.2187, 0.4766, 0.2187, 0.4766, 0.2374, 0.5467, 0.07042, 0.5467, 0.1015, 0.5158, 0.1015, 0.5158, 0.07042, 0.594, 0.2343, 0.594, 0.2343, 0.594, 0.2343, 0.594, 0.2343, 0.594, 0.211, 0.9611, 0.211, 0.9611, 0.2343, 0.594, 0.2343, 0.1874, 0.3985, 0.2343, 0.3985, 0.2343, 0.4297, 0.1874, 0.4297, 0.8281, 0.1015, 0.8572, 0.09925, 0.8596, 0.1015, 0.8281, 0.07042, 0.8306, 0.09925, 0.8281, 0.1015, 0.8596, 0.07042, 0.8306, 0.07266, 0.8281, 0.07042, 0.8596, 0.07042, 0.8572, 0.09925, 0.8572, 0.07266, 0.6642, 0.4453, 0.7109, 0.4453, 0.7109, 0.461, 0.6642, 0.461, 0.4766, 0.375, 0.5548, 0.375, 0.5548, 0.3907, 0.4766, 0.3907, 0.3905, 0.6874, 0.4451, 0.6874, 0.4451, 0.7421, 0.3905, 0.7421, 0.1562, 0.3672, 0.1562, 0.3828, 0.1406, 0.3828, 0.1406, 0.3672, 0.9531, 0.1015, 0.9809, 0.09797, 0.9841, 0.1015, 0.9531, 0.1015, 0.9565, 0.07351, 0.9565, 0.09797, 0.9841, 0.07034, 0.9565, 0.07351, 0.9531, 0.07034, 0.9841, 0.1015, 0.9809, 0.07351, 0.9841, 0.07034, 0.6173, 0.4766, 0.6407, 0.4766, 0.6407, 0.5, 0.6173, 0.5, 0.594, 0.2343, 0.9611, 0.2343, 0.9611, 0.2578, 0.594, 0.2578, 0.8749, 0.1641, 0.9531, 0.1641, 0.9531, 0.1953, 0.8749, 0.1953, 0.594, 0.2343, 0.594, 0.2343, 0.594, 0.2343, 0.594, 0.2343, 0.5467, 0.1641, 0.5467, 0.1327, 0.8281, 0.1327, 0.8281, 0.1641, 0.4999, 0.5782, 0.4451, 0.5782, 0.4451, 0.5233, 0.4999, 0.5233, 0.1719, 0.4141, 0.1562, 0.4141, 0.1562, 0.3984, 0.1719, 0.3984, 0.5312, 0.2022, 0.5312, 0.2106, 0.5227, 0.2106, 0.5227, 0.2022, 0.5159, 0.6094, 0.5159, 0.5937, 0.6251, 0.5937, 0.6251, 0.6094, 0.6642, 0.461, 0.7109, 0.461, 0.7109, 0.4765, 0.6642, 0.4765, 0.1874, 0.4608, 0.1874, 0.4297, 0.2343, 0.4297, 0.2343, 0.4608, 0.5008, 0.2108, 0.4995, 0.2186, 0.4923, 0.2108, 0.594, 0.2343, 0.594, 0.2343, 0.594, 0.2343, 0.594, 0.2343, 0.5227, 0.2106, 0.524, 0.2186, 0.5156, 0.2186, 0.594, 0.2343, 0.594, 0.2343, 0.594, 0.2343, 0.594, 0.2343, 0.5008, 0.2021, 0.4923, 0.1954, 0.5071, 0.1954, 0.594, 0.2578, 0.9611, 0.2578, 0.9611, 0.2814, 0.594, 0.2814, 0.5227, 0.2022, 0.5312, 0.1955, 0.5312, 0.2022, 0.461, 0.4844, 0.4453, 0.4885, 0.4453, 0.4651, 0.461, 0.4689, 0.3359, 0.1695, 0.3281, 0.1718, 0.3281, 0.1327, 0.3359, 0.1305, 0.4972, 0.339, 0.5624, 0.3482, 0.5624, 0.339, 0.7109, 0.4453, 0.7109, 0.4298, 0.7265, 0.4298, 0.7265, 0.4453, 0.5548, 0.4218, 0.4766, 0.4218, 0.4766, 0.4063, 0.5548, 0.4063, 0.8904, 0.3986, 0.8904, 0.375, 0.9061, 0.3751, 0.9061, 0.3986, 0.594, 0.2343, 0.594, 0.2343, 0.594, 0.2343, 0.594, 0.2343, 0.3905, 0.5782, 0.4451, 0.5782, 0.4451, 0.6328, 0.3905, 0.6328, 0.5159, 0.6645, 0.5159, 0.6094, 0.6251, 0.6094, 0.6251, 0.6645, 0.461, 0.4063, 0.461, 0.4219, 0.4453, 0.4259, 0.4453, 0.4026, 0.3126, 0.292, 0.3204, 0.289, 0.3204, 0.3046, 0.3126, 0.3046, 0.461, 0.4531, 0.4453, 0.4572, 0.4453, 0.4337, 0.461, 0.4375, 0.4611, 0.3906, 0.4453, 0.3946, 0.4453, 0.3713, 0.4611, 0.375, 0.7266, 0.4063, 0.7266, 0.3906, 0.7422, 0.3906, 0.7422, 0.4063, 0.3204, 0.289, 0.3281, 0.289, 0.3281, 0.3046, 0.3204, 0.3046, 0.8749, 0.07034, 0.9531, 0.07034, 0.9531, 0.1015, 0.8749, 0.1015, 0.4298, 0.3907, 0.3985, 0.3907, 0.3985, 0.3674, 0.4298, 0.3674, 0.5728, 0.3803, 0.5938, 0.3828, 0.5705, 0.3828, 0.5914, 0.3803, 0.5938, 0.3594, 0.5938, 0.3828, 0.5728, 0.3618, 0.5938, 0.3594, 0.5914, 0.3618, 0.5728, 0.3803, 0.5705, 0.3594, 0.5728, 0.3618, 0.2969, 0.336, 0.2891, 0.336, 0.2891, 0.3281, 0.2969, 0.3281, 0.5938, 0.4298, 0.625, 0.4298, 0.625, 0.4531, 0.5938, 0.4531, 0.5938, 0.4062, 0.625, 0.4062, 0.625, 0.4298, 0.5938, 0.4298, 0.2969, 0.336, 0.2969, 0.3437, 0.2891, 0.3437, 0.2891, 0.336, 0.6484, 0.4531, 0.6464, 0.4319, 0.6484, 0.4298, 0.625, 0.4531, 0.6464, 0.4511, 0.6484, 0.4531, 0.625, 0.4531, 0.6271, 0.4319, 0.6271, 0.4511, 0.625, 0.4298, 0.6464, 0.4319, 0.6271, 0.4319, 0.6642, 0.4765, 0.7109, 0.4765, 0.7109, 0.4921, 0.6642, 0.4921, 0.5098, 0.2106, 0.5098, 0.2022, 0.5136, 0.2022, 0.5136, 0.2106, 0.9454, 0.3751, 0.9454, 0.3984, 0.9219, 0.3984, 0.9219, 0.3751, 0.6642, 0.4298, 0.7109, 0.4298, 0.7109, 0.4453, 0.6642, 0.4453, 0.3204, 0.2578, 0.3126, 0.2553, 0.3126, 0.2072, 0.3204, 0.2031, 0.5938, 0.3828, 0.6186, 0.3854, 0.6003, 0.3854, 0.5938, 0.3828, 0.6003, 0.3854, 0.6003, 0.4041, 0.5938, 0.4062, 0.5938, 0.4062, 0.6186, 0.4041, 0.625, 0.4062, 0.4373, 0.1695, 0.4373, 0.1795, 0.422, 0.1795, 0.422, 0.1695, 0.4689, 0.25, 0.4689, 0.2374, 0.4766, 0.2374, 0.4766, 0.25, 0.4297, 0.3203, 0.461, 0.3203, 0.461, 0.3281, 0.4297, 0.3281, 0.6485, 0.5, 0.6407, 0.5, 0.6407, 0.4766, 0.6485, 0.4766, 0.2813, 0.336, 0.2891, 0.336, 0.2891, 0.3437, 0.2813, 0.3437, 0.6798, 0.3672, 0.6719, 0.3359, 0.703, 0.3359, 0.6954, 0.3674, 0.3358, 0.2552, 0.3358, 0.2074, 0.3437, 0.2074, 0.3437, 0.2552, 0.3281, 0.3046, 0.3281, 0.289, 0.3361, 0.2918, 0.3361, 0.3046, 0.3359, 0.2845, 0.3359, 0.2592, 0.3436, 0.2592, 0.3436, 0.2845, 0.3516, 0.3203, 0.4297, 0.3203, 0.4297, 0.3281, 0.3516, 0.3281, 0.625, 0.3828, 0.625, 0.4062, 0.6186, 0.4041, 0.6186, 0.3854, 0.3359, 0.1695, 0.3359, 0.1305, 0.3439, 0.1305, 0.3439, 0.1695, 0.3127, 0.2849, 0.3127, 0.2588, 0.3204, 0.2578, 0.3204, 0.289, 0.3281, 0.2578, 0.3204, 0.2578, 0.3204, 0.2031, 0.3281, 0.2031, 0.3281, 0.2578, 0.3281, 0.2031, 0.3358, 0.2074, 0.3358, 0.2552, 0.3281, 0.1718, 0.3204, 0.1718, 0.3204, 0.1327, 0.3281, 0.1327, 0.594, 0.2343, 0.594, 0.2343, 0.594, 0.2343, 0.594, 0.2343, 0.3281, 0.2031, 0.3281, 0.1718, 0.3358, 0.1753, 0.3358, 0.2008, 0.3281, 0.2031, 0.3204, 0.2031, 0.3204, 0.1718, 0.3281, 0.1718, 0.3359, 0.2845, 0.3281, 0.289, 0.3281, 0.2578, 0.3359, 0.2592, 0.594, 0.2343, 0.594, 0.2343, 0.594, 0.2343, 0.594, 0.2343, 0.3204, 0.2031, 0.3126, 0.2005, 0.3126, 0.1755, 0.3204, 0.1718, 0.594, 0.2343, 0.594, 0.2343, 0.594, 0.2343, 0.594, 0.2343, 0.3125, 0.1695, 0.3125, 0.1307, 0.3204, 0.1327, 0.3204, 0.1718, 0.3438, 0.2008, 0.3358, 0.2008, 0.3358, 0.1753, 0.3438, 0.1753, 0.3516, 0.3281, 0.4297, 0.3281, 0.4219, 0.3359, 0.4219, 0.3437, 0.4299, 0.3515, 0.3515, 0.3515, 0.4374, 0.3359, 0.4297, 0.3281, 0.461, 0.3281, 0.4374, 0.3437, 0.461, 0.3437, 0.461, 0.3515, 0.3438, 0.3438, 0.3515, 0.3515, 0.3203, 0.3515, 0.3438, 0.3359, 0.3203, 0.3359, 0.3203, 0.3281, 0.7266, 0.3674, 0.7187, 0.3674, 0.7187, 0.3359, 0.75, 0.3359, 0.75, 0.3673, 0.7422, 0.3673, 0.6173, 0.508, 0.6173, 0.5, 0.6407, 0.5, 0.6407, 0.508, 0.4451, 0.5782, 0.3905, 0.5782, 0.3905, 0.5233, 0.4451, 0.5233, 0.6798, 0.3672, 0.6719, 0.3672, 0.6719, 0.3359, 0.703, 0.3359, 0.703, 0.3674, 0.6954, 0.3674, 0.4909, 0.2401, 0.4825, 0.2374, 0.4848, 0.2498, 0.4545, 0.2401, 0.4452, 0.2499, 0.4607, 0.2499, 0.465, 0.1696, 0.4896, 0.1696, 0.4994, 0.1792, 0.3947, 0.1694, 0.4061, 0.1789, 0.3608, 0.1789, 0.2655, 0.3985, 0.2343, 0.3985, 0.2381, 0.3949, 0.2343, 0.3985, 0.2343, 0.3673, 0.2381, 0.3707, 0.2655, 0.3673, 0.2621, 0.3707, 0.2381, 0.3707, 0.2655, 0.3985, 0.2621, 0.3949, 0.2621, 0.3707, 0.1874, 0.4608, 0.1874, 0.492, 0.1812, 0.4858, 0.1564, 0.492, 0.1626, 0.4858, 0.1812, 0.4858, 0.1564, 0.4608, 0.1626, 0.4672, 0.1626, 0.4858, 0.1564, 0.4608, 0.1874, 0.4608, 0.1812, 0.4672, 0.9454, 0.3751, 0.9374, 0.3751, 0.9374, 0.3438, 0.9689, 0.3438, 0.9689, 0.3751, 0.961, 0.3751, 0.7266, 0.3906, 0.7266, 0.3674, 0.7422, 0.3673, 0.7422, 0.3906, 0.3905, 0.5782, 0.3359, 0.5782, 0.3359, 0.5233, 0.3905, 0.5233, 0.8904, 0.375, 0.8828, 0.375, 0.8828, 0.3438, 0.914, 0.3438, 0.914, 0.3751, 0.9061, 0.3751, 0.8281, 0.1015, 0.8306, 0.09925, 0.8572, 0.09925, 0.8281, 0.07042, 0.8306, 0.07266, 0.8306, 0.09925, 0.8596, 0.07042, 0.8572, 0.07266, 0.8306, 0.07266, 0.8596, 0.07042, 0.8596, 0.1015, 0.8572, 0.09925, 0.9531, 0.1015, 0.9565, 0.09797, 0.9809, 0.09797, 0.9531, 0.1015, 0.9531, 0.07034, 0.9565, 0.07351, 0.9841, 0.07034, 0.9809, 0.07351, 0.9565, 0.07351, 0.9841, 0.1015, 0.9809, 0.09797, 0.9809, 0.07351, 0.5008, 0.2108, 0.5079, 0.2186, 0.4995, 0.2186, 0.5227, 0.2106, 0.5312, 0.2106, 0.524, 0.2186, 0.5008, 0.2021, 0.4923, 0.2021, 0.4923, 0.1954, 0.5227, 0.2022, 0.5164, 0.1955, 0.5312, 0.1955, 0.4972, 0.339, 0.4892, 0.3482, 0.5624, 0.3482, 0.5728, 0.3803, 0.5914, 0.3803, 0.5938, 0.3828, 0.5914, 0.3803, 0.5914, 0.3618, 0.5938, 0.3594, 0.5728, 0.3618, 0.5705, 0.3594, 0.5938, 0.3594, 0.5728, 0.3803, 0.5705, 0.3828, 0.5705, 0.3594, 0.6484, 0.4531, 0.6464, 0.4511, 0.6464, 0.4319, 0.625, 0.4531, 0.6271, 0.4511, 0.6464, 0.4511, 0.625, 0.4531, 0.625, 0.4298, 0.6271, 0.4319, 0.625, 0.4298, 0.6484, 0.4298, 0.6464, 0.4319, 0.5938, 0.3828, 0.625, 0.3828, 0.6186, 0.3854, 0.5938, 0.4062, 0.6003, 0.4041, 0.6186, 0.4041, 0.3985, 0.3674, 0.3985, 0.3907, 0.3749, 0.3907, 0.3749, 0.3674, 0.4689, 0.2187, 0.4766, 0.2187, 0.4766, 0.1953, 0.4689, 0.1953, 0.4768, 0.3228, 0.49, 0.3228, 0.49, 0.332, 0.4768, 0.336, 0.49, 0.332, 0.4972, 0.339, 0.4892, 0.3482, 0.4768, 0.336, 0.4972, 0.339, 0.5624, 0.339, 0.5624, 0.3482, 0.4972, 0.339, 0.5624, 0.3482, 0.4892, 0.3482])
me_base_gun.materials.append(mat_mat_diffuse_cutout)
me_base_gun.use_remesh_preserve_volume = False
me_base_gun.use_remesh_preserve_attributes = False
me_base_gun.use_mirror_vertex_groups = False
me_base_gun.update()
me_base_gun.normals_split_custom_set([tuple(v) for v in zip(*[iter([7.98e-07, -1.0, 1.649e-06, 2.66e-07, -1.0, 5.497e-07, 9.796e-07, -1.0, 5.497e-07, 7.98e-07, -1.0, 1.649e-06, -0.7071, -4.906e-08, 0.7071, -0.7071, -4.906e-08, 0.7071, -0.7071, -4.906e-08, 0.7071, -0.7071, -4.906e-08, 0.7071, -2.356e-07, 1.0, -2.328e-07, -2.356e-07, 1.0, -2.328e-07, -2.356e-07, 1.0, -2.328e-07, -2.356e-07, 1.0, -2.328e-07, -3.243e-07, 0.9954, -0.096, -3.243e-07, 0.9954, -0.096, -3.243e-07, 0.9954, -0.096, -3.243e-07, 0.9954, -0.096, 0.0, 1.692e-07, 1.0, 0.0, 1.692e-07, 1.0, 0.0, 1.692e-07, 1.0, 0.0, 1.692e-07, 1.0, 0.7071, 3.498e-07, 0.7071, 0.7071, 3.498e-07, 0.7071, 0.7071, 3.498e-07, 0.7071, 0.7071, 3.498e-07, 0.7071, -1.536e-07, -0.1078, -0.9942, -1.536e-07, -0.1078, -0.9942, -1.536e-07, -0.1078, -0.9942, -1.536e-07, -0.1078, -0.9942, 0.0, -1.641e-07, -1.0, 0.0, -1.641e-07, -1.0, 0.0, -1.641e-07, -1.0, 0.0, -1.641e-07, -1.0, 0.0, 1.0, 0.0, 0.0, 1.0, 0.0, 0.0, 1.0, 0.0, 0.0, 1.0, 0.0, -1.768e-07, 0.7362, -0.6768, -1.768e-07, 0.7362, -0.6768, -1.768e-07, 0.7362, -0.6768, -1.768e-07, 0.7362, -0.6768, 0.0, -3.219e-06, -1.0, 0.0, -3.219e-06, -1.0, 0.0, -3.219e-06, -1.0, 0.0, -3.219e-06, -1.0, 3.534e-07, -1.0, 1.164e-07, 3.534e-07, -1.0, 1.164e-07, 3.534e-07, -1.0, 1.164e-07, 3.534e-07, -1.0, 1.164e-07, -0.9998, 0.02149, 0.004436, -0.9998, 0.02149, 0.004436, -0.9998, 0.02149, 0.004436, -0.9998, 0.02149, 0.004436, 0.002966, -0.2003, 0.9797, -0.01396, -0.2021, 0.9793, -0.000485, -0.2009, 0.9796, -0.6967, -0.001836, 0.7174, -0.6967, -0.001836, 0.7174, -0.6967, -0.001836, 0.7174, -0.6967, -0.001836, 0.7174, 0.01399, 0.2021, -0.9793, -0.003001, 0.2002, -0.9797, 0.0004829, 0.2009, -0.9796, -0.2311, 0.8792, -0.4167, -0.2311, 0.8792, -0.4167, -0.2311, 0.8792, -0.4167, -0.2311, 0.8792, -0.4167, -0.9997, -0.02278, -0.004702, -0.9997, -0.02278, -0.004702, -0.9997, -0.02278, -0.004702, -0.9997, -0.02278, -0.004702, 0.0, -0.2163, 0.9763, 0.0, -0.2163, 0.9763, 0.0, -0.2163, 0.9763, 0.0, -0.9793, -0.2022, 0.0, -0.9793, -0.2022, 0.0, -0.9793, -0.2022, 0.0, -0.9793, -0.2022, 0.0, 0.2164, -0.9763, 0.0, 0.2164, -0.9763, 0.0, 0.2164, -0.9763, 0.0, -1.509e-07, -1.0, 0.0, -1.509e-07, -1.0, 0.0, -1.509e-07, -1.0, 0.0, -1.509e-07, -1.0, 0.0004829, 0.2009, -0.9796, 1.723e-08, 0.2004, -0.9797, 0.0, 0.2004, -0.9797, -0.4226, -2.631e-07, -0.9063, -0.4226, -2.631e-07, -0.9063, -0.4226, -2.631e-07, -0.9063, -0.4226, -2.631e-07, -0.9063, -0.000485, -0.2009, 0.9796, -7.142e-08, -0.2004, 0.9797, 0.002966, -0.2003, 0.9797, 1.208e-06, -0.9793, -0.2022, 1.208e-06, -0.9793, -0.2022, 1.208e-06, -0.9793, -0.2022, 1.208e-06, -0.9793, -0.2022, -1.0, -2.035e-07, 0.0, -1.0, -2.035e-07, 0.0, -1.0, -2.035e-07, 0.0, -1.0, -2.035e-07, 0.0, 0.0, 1.0, -1.233e-06, 0.0, 1.0, -1.233e-06, 0.0, 1.0, -5.829e-07, 0.0, 1.0, -5.829e-07, 0.0, 2.603e-07, 1.0, 0.0, 2.603e-07, 1.0, 0.0, 2.603e-07, 1.0, 0.0, 2.603e-07, 1.0, 0.9063, 1.652e-07, -0.4226, 0.9063, 1.652e-07, -0.4226, 0.9063, 1.652e-07, -0.4226, 0.9063, 1.652e-07, -0.4226, 0.9063, 2.104e-07, -0.4226, 0.9063, 2.104e-07, -0.4226, 0.9063, 2.104e-07, -0.4226, 0.9063, 2.104e-07, -0.4226, -1.0, -3.183e-07, 0.0, -1.0, -3.183e-07, 0.0, -1.0, -3.183e-07, 0.0, -1.0, -3.183e-07, 0.0, 0.0, 1.339e-06, 1.0, 0.0, 1.339e-06, 1.0, 0.0, 1.339e-06, 1.0, 0.0, 1.339e-06, 1.0, 0.0, 1.0, 0.0, 0.0, 1.0, 0.0, 0.0, 1.0, 0.0, 0.0, 1.0, 0.0, 0.0, 3.577e-06, 1.0, 0.0, 3.577e-06, 1.0, 0.0, 3.577e-06, 1.0, 0.0, 3.577e-06, 1.0, 0.4226, 2.816e-07, 0.9063, 0.4226, 2.816e-07, 0.9063, 0.4226, 2.816e-07, 0.9063, 0.4226, 2.816e-07, 0.9063, 0.0, -1.0, 0.0, 0.0, -1.0, 0.0, 0.0, -1.0, 0.0, 0.0, -1.0, 0.0, 1.529e-07, 1.601e-07, 1.0, 1.529e-07, 1.601e-07, 1.0, 1.529e-07, 1.601e-07, 1.0, 1.529e-07, 1.601e-07, 1.0, -2.482e-07, 0.7025, -0.7117, -2.482e-07, 0.7025, -0.7117, -2.482e-07, 0.7025, -0.7117, -2.482e-07, 0.7025, -0.7117, 1.0, 3.417e-07, -3.301e-09, 1.0, 2.954e-07, -6.132e-09, 1.0, 3.41e-07, 8.535e-10, -1.0, -2.829e-07, 3.301e-09, -1.0, -2.878e-07, 6.132e-09, -1.0, -2.907e-07, 6.246e-09, -1.0, -3.021e-07, 0.0, -1.0, -3.021e-07, 0.0, -1.0, -3.021e-07, 0.0, -1.0, -3.021e-07, 0.0, 1.0, 3.309e-07, -6.246e-09, 1.0, 3.417e-07, -3.301e-09, 1.0, 4.318e-07, 3.457e-09, 0.7071, 8.897e-08, -0.7071, 0.7071, 8.897e-08, -0.7071, 0.7071, 8.897e-08, -0.7071, 0.7071, 8.897e-08, -0.7071, -1.0, -2.829e-07, 3.301e-09, -1.0, -2.907e-07, 6.246e-09, -1.0, -2.699e-07, -3.457e-09, 2.555e-07, -0.9414, 0.3372, 2.555e-07, -0.9414, 0.3372, 2.555e-07, -0.9414, 0.3372, 2.555e-07, -0.9414, 0.3372, 3.534e-07, -1.0, 2.328e-07, 3.534e-07, -1.0, 2.328e-07, 3.534e-07, -1.0, 2.328e-07, 3.534e-07, -1.0, 2.328e-07, 3.271e-07, -0.985, 0.1724, 3.271e-07, -0.985, 0.1724, 3.271e-07, -0.985, 0.1724, 3.271e-07, -0.985, 0.1724, 7.183e-08, 0.0, 1.0, 7.183e-08, 0.0, 1.0, 7.183e-08, 0.0, 1.0, 7.183e-08, 0.0, 1.0, 1.0, 3.23e-07, 0.0, 1.0, 3.23e-07, 0.0, 1.0, 3.23e-07, 0.0, 1.0, 3.23e-07, 0.0, 1.0, 3.021e-07, 0.0, 1.0, 3.021e-07, 0.0, 1.0, 3.021e-07, 0.0, 1.0, 3.021e-07, 0.0, -0.4226, -3.105e-07, -0.9063, -0.4226, -3.105e-07, -0.9063, -0.4226, -3.105e-07, -0.9063, -0.4226, -3.105e-07, -0.9063, -1.0, -3.228e-07, 0.0, -1.0, -3.228e-07, 0.0, -1.0, -3.228e-07, 0.0, -1.0, -3.228e-07, 0.0, 4.916e-07, -0.9987, 0.05108, 4.916e-07, -0.9987, 0.05108, 4.916e-07, -0.9987, 0.05108, 4.916e-07, -0.9987, 0.05108, 1.0, 3.246e-07, -2.6e-09, 1.0, 3.182e-07, 6.154e-09, 1.0, 3.038e-07, 3.564e-09, 1.0, 3.239e-07, 4.703e-10, -3.363e-07, 1.0, -8.09e-07, -3.363e-07, 1.0, -8.09e-07, -3.363e-07, 1.0, -8.09e-07, -3.363e-07, 1.0, -8.09e-07, -1.0, -3.929e-07, 0.0, -1.0, -3.735e-07, -7.69e-09, -1.0, -3.705e-07, -8.868e-09, -1.0, -3.929e-07, 0.0, 1.0, 3.456e-07, -5.192e-10, 1.0, 3.708e-07, -2.521e-08, 1.0, 3.232e-07, 1.085e-08, 1.0, 3.456e-07, -5.192e-10, -1.0, -3.645e-07, 0.0, -1.0, -3.645e-07, 0.0, -1.0, -3.645e-07, 0.0, -1.0, -3.645e-07, 0.0, 1.0, 3.232e-07, 1.085e-08, 1.0, 3.55e-07, -1.696e-08, 1.0, 2.971e-07, 2.652e-08, 2.573e-07, -0.7248, -0.6889, 2.573e-07, -0.7248, -0.6889, 2.573e-07, -0.7248, -0.6889, 2.573e-07, -0.7248, -0.6889, -1.0, -3.353e-07, -1.085e-08, -1.0, -3.578e-07, 1.696e-08, -1.0, -3.781e-07, 2.521e-08, -1.0, -3.286e-07, -3.821e-09, -1.0, -3.286e-07, -3.821e-09, -1.0, -3.286e-07, -3.821e-09, -1.0, -3.286e-07, -3.821e-09, -1.0, -3.647e-07, 5.192e-10, -1.0, -3.647e-07, 5.192e-10, -1.0, -3.353e-07, -1.085e-08, -1.0, -3.781e-07, 2.521e-08, -4.591e-07, 1.0, -1.251e-07, -4.591e-07, 1.0, -1.251e-07, -4.591e-07, 1.0, -1.251e-07, -4.591e-07, 1.0, -1.251e-07, -0.9063, -2.346e-07, 0.4226, -0.9063, -2.346e-07, 0.4226, -0.9063, -2.346e-07, 0.4226, -0.9063, -2.346e-07, 0.4226, -1.0, -3.042e-07, 0.0, -1.0, -3.042e-07, 0.0, -1.0, -3.042e-07, 0.0, -1.0, -3.042e-07, 0.0, -1.124e-07, 1.861e-07, 1.0, -1.124e-07, 1.861e-07, 1.0, -1.124e-07, 1.861e-07, 1.0, -1.124e-07, 1.861e-07, 1.0, 1.0, 3.44e-07, 0.0, 1.0, 3.44e-07, 0.0, 1.0, 3.44e-07, 0.0, 1.0, 3.44e-07, 0.0, 0.0, 0.9793, 0.2022, 0.0, 0.9793, 0.2022, 0.0, 0.9793, 0.2022, 0.0, 0.9793, 0.2022, 4.71e-06, 1.0, -1.496e-05, -1.468e-05, 1.0, -4.422e-06, 4.696e-06, 1.0, -1.51e-05, -1.463e-05, 1.0, -4.57e-06, -5.412e-06, 1.0, 1.331e-05, -1.468e-05, 1.0, -4.422e-06, 1.382e-05, 1.0, 5.91e-06, -5.412e-06, 1.0, 1.331e-05, -5.399e-06, 1.0, 1.317e-05, 4.71e-06, 1.0, -1.496e-05, 1.382e-05, 1.0, 6.158e-06, 1.382e-05, 1.0, 5.91e-06, -0.7071, -2.691e-07, -0.7071, -0.7071, -2.691e-07, -0.7071, -0.7071, -2.691e-07, -0.7071, -0.7071, -2.691e-07, -0.7071, 2.569e-07, -1.253e-07, -1.0, 2.569e-07, -1.253e-07, -1.0, 2.569e-07, -1.253e-07, -1.0, 2.569e-07, -1.253e-07, -1.0, -1.0, -3.44e-07, 0.0, -1.0, -3.44e-07, 0.0, -1.0, -3.44e-07, 0.0, -1.0, -3.44e-07, 0.0, 0.4226, 2.284e-07, 0.9063, 0.4226, 2.284e-07, 0.9063, 0.4226, 2.284e-07, 0.9063, 0.4226, 2.284e-07, 0.9063, 4.393e-07, -1.0, 3.074e-07, 2.945e-07, -1.0, 5.28e-07, 4.271e-07, -1.0, 3.173e-07, 4.022e-07, -1.0, 2.654e-07, 2.945e-07, -1.0, 5.28e-07, 2.768e-07, -1.0, 5.709e-07, 3.451e-07, -1.0, 8.91e-08, 4.522e-07, -1.0, 9.71e-08, 4.022e-07, -1.0, 2.654e-07, 3.451e-07, -1.0, 8.91e-08, 4.271e-07, -1.0, 3.173e-07, 2.986e-07, -1.0, 0.0, 0.0, 1.524e-07, 1.0, 0.0, 1.524e-07, 1.0, 0.0, 1.524e-07, 1.0, 0.0, 1.524e-07, 1.0, 0.0, 1.0, 0.0, 0.0, 1.0, -5.829e-07, 0.0, 1.0, -5.829e-07, 0.0, 1.0, 0.0, 0.0, -1.952e-07, -1.0, 0.0, -1.952e-07, -1.0, 0.0, -1.952e-07, -1.0, 0.0, -1.952e-07, -1.0, 0.3762, 1.263e-07, 0.9266, 0.3762, 1.263e-07, 0.9266, 0.3762, 1.263e-07, 0.9266, 0.3762, 1.263e-07, 0.9266, -1.0, -3.324e-07, 0.0, -1.0, -3.324e-07, 0.0, -1.0, -3.324e-07, 0.0, -1.0, -3.324e-07, 0.0, 0.0, -1.0, 0.0, 0.0, -1.0, 0.0, 0.0, -1.0, 0.0, 0.0, -1.0, 0.0, 0.0, -1.008e-07, -1.0, 0.0, -1.008e-07, -1.0, 0.0, -1.008e-07, -1.0, 0.0, -1.008e-07, -1.0, 1.0, 3.248e-07, -7.289e-14, 1.0, 3.248e-07, -7.289e-14, 1.0, 3.248e-07, -7.289e-14, 1.0, 3.248e-07, -7.289e-14, 1.0, 3.12e-07, 0.0, 1.0, 3.12e-07, 0.0, 1.0, 3.12e-07, 0.0, 1.0, 3.12e-07, 0.0, 1.0, 3.284e-07, 0.0, 1.0, 3.284e-07, 0.0, 1.0, 3.284e-07, 0.0, 1.0, 3.284e-07, 0.0, 0.0, 2.603e-07, 1.0, 0.0, 2.603e-07, 1.0, 0.0, 2.603e-07, 1.0, 0.0, 2.603e-07, 1.0, -1.0, -3.705e-07, -8.868e-09, -1.0, -3.735e-07, -7.69e-09, -1.0, -3.45e-07, -8.741e-09, -1.0, -3.4e-07, -3.982e-09, 0.0, -1.608e-07, -1.0, 0.0, -1.608e-07, -1.0, 0.0, -1.608e-07, -1.0, 0.0, -1.608e-07, -1.0, 0.0, 2.603e-07, 1.0, 0.0, 2.603e-07, 1.0, 0.0, 2.603e-07, 1.0, 0.0, 2.603e-07, 1.0, -3.197e-07, 1.0, 0.0, -3.197e-07, 1.0, 0.0, -3.197e-07, 1.0, 0.0, -3.197e-07, 1.0, 0.0, -0.4226, -3.595e-07, -0.9063, -0.4226, -3.595e-07, -0.9063, -0.4226, -3.595e-07, -0.9063, -0.4226, -3.595e-07, -0.9063, 0.8463, -0.5102, -0.1532, 0.8463, -0.5102, -0.1532, 0.8463, -0.5102, -0.1532, 0.8463, -0.5102, -0.1532, 1.0, 3.645e-07, 0.0, 1.0, 3.645e-07, 0.0, 1.0, 3.645e-07, 0.0, 1.0, 3.645e-07, 0.0, 0.0, 0.0, 1.0, 0.0, 0.0, 1.0, 0.0, 0.0, 1.0, 0.0, 0.0, 1.0, -2.091e-07, 0.7302, 0.6833, -2.091e-07, 0.7302, 0.6833, -2.091e-07, 0.7302, 0.6833, -2.091e-07, 0.7302, 0.6833, 0.9063, 1.19e-07, -0.4226, 0.9063, 1.19e-07, -0.4226, 0.9063, 1.19e-07, -0.4226, 0.9063, 1.19e-07, -0.4226, -2.794e-07, 0.6688, -0.7434, -2.794e-07, 0.6688, -0.7434, -2.794e-07, 0.6688, -0.7434, -2.794e-07, 0.6688, -0.7434, 4.269e-07, -1.0, 0.0, 4.269e-07, -1.0, 0.0, 4.269e-07, -1.0, 0.0, 4.269e-07, -1.0, 0.0, 3.666e-07, -1.0, 2.305e-07, 3.666e-07, -1.0, 2.305e-07, 3.666e-07, -1.0, 2.305e-07, 3.666e-07, -1.0, 2.305e-07, 1.0, 3.281e-07, 0.0, 1.0, 3.281e-07, 0.0, 1.0, 3.281e-07, 0.0, 1.0, 3.281e-07, 0.0, 0.4226, 2.97e-07, 0.9063, 0.4226, 2.97e-07, 0.9063, 0.4226, 2.97e-07, 0.9063, 0.4226, 2.97e-07, 0.9063, -4.476e-08, 1.0, 4.064e-06, -2.863e-07, 1.0, -1.468e-06, -2.846e-07, 1.0, -1.709e-06, -2.712e-07, 1.0, 1.651e-06, -7.098e-08, 1.0, 4.807e-06, -4.476e-08, 1.0, 4.064e-06, 0.0, 1.0, -4.634e-06, -3.345e-07, 1.0, 1.468e-06, -2.712e-07, 1.0, 1.651e-06, 0.0, 1.0, -4.634e-06, -2.863e-07, 1.0, -1.468e-06, 0.0, 1.0, -5.357e-06, 0.0, 0.0, 1.0, 0.0, 0.0, 1.0, 0.0, 0.0, 1.0, 0.0, 0.0, 1.0, 0.0, 1.31e-07, 1.0, 0.0, 1.31e-07, 1.0, 0.0, 1.31e-07, 1.0, 0.0, 1.31e-07, 1.0, -0.7071, -4.036e-07, -0.7071, -0.7071, -4.036e-07, -0.7071, -0.7071, -4.036e-07, -0.7071, -0.7071, -4.036e-07, -0.7071, 3.342e-07, -1.0, 1.588e-07, 3.342e-07, -1.0, 1.588e-07, 3.342e-07, -1.0, 1.588e-07, 3.342e-07, -1.0, 1.588e-07, -9.652e-08, 1.0, -8.281e-07, -3.386e-07, 1.0, -5.464e-06, -3.345e-07, 1.0, -5.74e-06, -9.652e-08, 1.0, -8.281e-07, -2.982e-07, 1.0, 5.464e-06, 1.578e-11, 1.0, 0.0, 0.0, 1.0, 8.281e-07, -2.982e-07, 1.0, 5.464e-06, -3.345e-07, 1.0, 5.74e-06, -3.345e-07, 1.0, -5.74e-06, 0.0, 1.0, 0.0, 0.0, 1.0, 8.281e-07, 0.0, 0.0, 1.0, 0.0, 0.0, 1.0, 0.0, 0.0, 1.0, 0.0, 0.0, 1.0, -1.93e-07, 1.642e-07, 1.0, -1.93e-07, 1.642e-07, 1.0, -1.93e-07, 1.642e-07, 1.0, -1.93e-07, 1.642e-07, 1.0, 0.0, -1.289e-06, -1.0, 0.0, -1.289e-06, -1.0, 0.0, -1.289e-06, -1.0, 0.0, -1.289e-06, -1.0, -0.9266, -2.526e-07, 0.3762, -0.9266, -2.526e-07, 0.3762, -0.9266, -2.526e-07, 0.3762, -0.9266, -2.526e-07, 0.3762, -1.0, -3.296e-07, 0.0, -1.0, -3.296e-07, 0.0, -1.0, -3.296e-07, 0.0, -1.0, -3.296e-07, 0.0, -0.7071, -1.342e-07, 0.7071, -0.7071, -1.342e-07, 0.7071, -0.7071, -1.342e-07, 0.7071, -0.7071, -1.342e-07, 0.7071, -0.9063, -2.439e-07, 0.4226, -0.9063, -2.439e-07, 0.4226, -0.9063, -2.439e-07, 0.4226, -0.9063, -2.439e-07, 0.4226, -1.0, -3.239e-07, -4.703e-10, -1.0, -3.228e-07, -3.564e-09, -1.0, -3.074e-07, -6.154e-09, -1.0, -3.261e-07, 2.6e-09, 3.363e-07, -1.0, 0.0, 3.363e-07, -1.0, 0.0, 3.363e-07, -1.0, 0.0, 3.363e-07, -1.0, 0.0, -1.0, -3.388e-07, 0.0, -1.0, -3.388e-07, 0.0, -1.0, -3.388e-07, 0.0, -1.0, -3.388e-07, 0.0, -0.9063, -2.203e-07, 0.4226, -0.9063, -2.203e-07, 0.4226, -0.9063, -2.203e-07, 0.4226, -0.9063, -2.203e-07, 0.4226, 1.0, 3.182e-07, 6.154e-09, 1.0, 3.463e-07, 1.033e-08, 1.0, 3.038e-07, 3.564e-09, 1.768e-07, -0.7362, 0.6768, 1.768e-07, -0.7362, 0.6768, 1.768e-07, -0.7362, 0.6768, 1.768e-07, -0.7362, 0.6768, -1.0, -3.074e-07, -6.154e-09, -1.0, -2.788e-07, -1.033e-08, -1.0, -2.473e-07, -1.033e-08, 2.305e-07, 1.124e-07, 1.0, 2.305e-07, 1.124e-07, 1.0, 2.305e-07, 1.124e-07, 1.0, 2.305e-07, 1.124e-07, 1.0, 1.0, 3.246e-07, -2.6e-09, 1.0, 3.291e-07, -2.268e-09, 1.0, 3.287e-07, -6.448e-09, -1.0, -3.207e-07, 0.0, -1.0, -3.207e-07, 0.0, -1.0, -3.207e-07, 0.0, -1.0, -3.207e-07, 0.0, -1.0, -3.261e-07, 2.6e-09, -1.0, -3.306e-07, 2.268e-09, -1.0, -3.239e-07, -4.703e-10, 0.0, 0.1909, -0.9816, 0.0, 0.1909, -0.9816, 0.0, 0.1909, -0.9816, 0.0, 0.1909, -0.9816, 0.4265, 0.4765, 0.7688, 0.4265, 0.4765, 0.7688, 0.4265, 0.4765, 0.7688, 0.4265, 0.4765, 0.7688, -1.0, -3.4e-07, -3.982e-09, -1.0, -2.938e-07, 1.162e-09, -1.0, -2.897e-07, 7.367e-10, 0.0, 1.0, 0.0, 0.0, 1.0, 0.0, 0.0, 1.0, 0.0, 0.0, 1.0, 0.0, 0.0, -1.31e-07, -1.0, 0.0, -1.31e-07, -1.0, 0.0, -1.31e-07, -1.0, 0.0, -1.31e-07, -1.0, 0.0, -1.0, 0.0, 0.0, -1.0, 0.0, 0.0, -1.0, 0.0, 0.0, -1.0, 0.0, 1.0, 3.053e-07, 0.0, 1.0, 3.053e-07, 0.0, 1.0, 3.053e-07, 0.0, 1.0, 3.053e-07, 0.0, 0.7071, 3.767e-07, 0.7071, 0.7071, 3.767e-07, 0.7071, 0.7071, 3.767e-07, 0.7071, 0.7071, 3.767e-07, 0.7071, 0.0, -1.692e-07, -1.0, 0.0, -1.692e-07, -1.0, 0.0, -1.692e-07, -1.0, 0.0, -1.692e-07, -1.0, -3.583e-07, 0.1909, 0.9816, -3.583e-07, 0.1909, 0.9816, -3.583e-07, 0.1909, 0.9816, -3.583e-07, 0.1909, 0.9816, -0.4265, -0.4765, -0.7688, -0.4265, -0.4765, -0.7688, -0.4265, -0.4765, -0.7688, -0.4265, -0.4765, -0.7688, -0.9816, 0.1909, 0.0, -0.9816, 0.1909, 0.0, -0.9816, 0.1909, 0.0, -0.9816, 0.1909, 0.0, 0.9816, 0.1909, 0.0, 0.9816, 0.1909, 0.0, 0.9816, 0.1909, 0.0, 0.9816, 0.1909, 0.0, 0.0, 0.0, 1.0, 0.0, 0.0, 1.0, 0.0, 0.0, 1.0, 0.0, 0.0, 1.0, 0.2311, -0.8792, 0.4167, 0.2311, -0.8792, 0.4167, 0.2311, -0.8792, 0.4167, 0.2311, -0.8792, 0.4167, 1.0, 3.167e-07, -3.583e-13, 1.0, 3.167e-07, -3.583e-13, 1.0, 3.167e-07, -3.583e-13, 1.0, 3.167e-07, -3.583e-13, 1.0, 3.3e-07, 0.0, 1.0, 3.3e-07, 0.0, 1.0, 3.3e-07, 0.0, 1.0, 3.3e-07, 0.0, 0.0, -1.0, -2.315e-07, 0.0, -1.0, -4.149e-06, 0.0, -1.0, 0.0, 0.0, -1.0, -4.843e-06, 0.0, -1.0, 4.149e-06, 0.0, -1.0, -4.149e-06, 0.0, -1.0, 2.315e-07, 0.0, -1.0, 4.149e-06, 0.0, -1.0, 4.844e-06, 0.0, -1.0, -2.315e-07, 0.0, -1.0, 0.0, 0.0, -1.0, 2.315e-07, -0.3762, -1.263e-07, -0.9266, -0.3762, -1.263e-07, -0.9266, -0.3762, -1.263e-07, -0.9266, -0.3762, -1.263e-07, -0.9266, 0.0, -1.994e-07, -1.0, 0.0, -1.994e-07, -1.0, 0.0, -1.994e-07, -1.0, 0.0, -1.994e-07, -1.0, -1.0, -3.737e-07, 0.0, -1.0, -3.737e-07, 0.0, -1.0, -3.737e-07, 0.0, -1.0, -3.737e-07, 0.0, 0.9266, 5.052e-07, -0.3762, 0.9266, 5.052e-07, -0.3762, 0.9266, 5.052e-07, -0.3762, 0.9266, 5.052e-07, -0.3762, 0.0, 1.0, 7.268e-07, 0.0, 1.0, 5.761e-06, 0.0, 1.0, 6.003e-06, 0.0, 1.0, -7.268e-07, 0.0, 1.0, 0.0, 0.0, 1.0, 7.268e-07, 0.0, 1.0, -7.268e-07, 0.0, 1.0, -5.761e-06, 0.0, 1.0, 0.0, 0.0, 1.0, -6.003e-06, 0.0, 1.0, 5.761e-06, 0.0, 1.0, -5.761e-06, 0.0, -1.946e-07, -1.0, 0.0, -1.946e-07, -1.0, 0.0, -1.946e-07, -1.0, 0.0, -1.946e-07, -1.0, -3.055e-07, 1.0, -1.729e-07, -3.055e-07, 1.0, -1.729e-07, -3.055e-07, 1.0, -1.729e-07, -3.055e-07, 1.0, -1.729e-07, 1.0, 3.324e-07, 0.0, 1.0, 3.324e-07, 0.0, 1.0, 3.324e-07, 0.0, 1.0, 3.324e-07, 0.0, 1.0, 3.393e-07, 0.0, 1.0, 3.393e-07, 0.0, 1.0, 3.393e-07, 0.0, 1.0, 3.393e-07, 0.0, -0.4265, -0.4765, -0.7688, -0.4265, -0.4765, -0.7688, -0.4265, -0.4765, -0.7688, -0.4265, -0.4765, -0.7688, -1.28e-07, 2.459e-08, 1.0, -1.15e-06, 1.199e-06, 1.0, 0.0, 0.0, 1.0, -1.28e-07, 2.459e-08, 1.0, 0.0, 0.0, 1.0, 0.0, 0.0, 1.0, 1.28e-07, 2.459e-08, 1.0, 1.28e-07, 2.459e-08, 1.0, 1.15e-06, 1.199e-06, 1.0, 5.731e-07, 1.774e-06, 1.0, 2.277e-07, -0.6445, -0.7646, 2.277e-07, -0.6445, -0.7646, 2.277e-07, -0.6445, -0.7646, 2.277e-07, -0.6445, -0.7646, -4.271e-07, 0.9839, 0.1785, -4.271e-07, 0.9839, 0.1785, -4.271e-07, 0.9839, 0.1785, -4.271e-07, 0.9839, 0.1785, 0.0, 0.9793, 0.2022, 0.0, 0.9793, 0.2022, 0.0, 0.9793, 0.2022, 0.0, 0.9793, 0.2022, 0.0, 1.0, 0.0, 0.0, 1.0, 0.0, 0.0, 1.0, 0.0, 0.0, 1.0, 0.0, 3.197e-07, -1.0, 0.0, 3.197e-07, -1.0, 0.0, 3.197e-07, -1.0, 0.0, 3.197e-07, -1.0, 0.0, 2.66e-07, -1.0, 5.497e-07, 0.0, -1.0, 0.0, 4.437e-07, -1.0, 0.0, 9.796e-07, -1.0, 5.497e-07, -0.8741, -0.001289, 0.4857, -0.8741, -0.001289, 0.4857, -0.8741, -0.001289, 0.4857, -0.8741, -0.001289, 0.4857, 0.4265, 0.4765, 0.7688, 0.4265, 0.4765, 0.7688, 0.4265, 0.4765, 0.7688, 0.4265, 0.4765, 0.7688, -0.8446, 0.514, 0.15, -0.8446, 0.514, 0.15, -0.8446, 0.514, 0.15, -0.8446, 0.514, 0.15, 1.0, 3.317e-07, 3.912e-09, 1.0, 3.317e-07, 3.912e-09, 1.0, 3.317e-07, 3.912e-09, 1.0, 3.317e-07, 3.912e-09, -5.731e-07, 1.774e-06, 1.0, 5.731e-07, 1.774e-06, 1.0, 1.15e-06, 1.199e-06, 1.0, -1.15e-06, 1.199e-06, 1.0, 0.2311, -0.8792, 0.4167, 0.2311, -0.8792, 0.4167, 0.2311, -0.8792, 0.4167, 0.2311, -0.8792, 0.4167, -0.4265, -0.4765, -0.7688, -0.4265, -0.4765, -0.7688, -0.4265, -0.4765, -0.7688, -0.4265, -0.4765, -0.7688, 0.8745, 3.789e-06, -0.4851, 0.8745, 3.789e-06, -0.4851, 0.8745, 3.789e-06, -0.4851, 0.8745, 3.789e-06, -0.4851, 0.4265, 0.4765, 0.7688, 0.4265, 0.4765, 0.7688, 0.4265, 0.4765, 0.7688, 0.4265, 0.4765, 0.7688, -0.2311, 0.8792, -0.4167, -0.2311, 0.8792, -0.4167, -0.2311, 0.8792, -0.4167, -0.2311, 0.8792, -0.4167, -0.9038, 0.2586, 0.3411, -0.9038, 0.2586, 0.3411, -0.9038, 0.2586, 0.3411, -0.9038, 0.2586, 0.3411, 0.4265, 0.4765, 0.7688, 0.4265, 0.4765, 0.7688, 0.4265, 0.4765, 0.7688, 0.4265, 0.4765, 0.7688, 0.4174, 0.6504, -0.6346, 0.4174, 0.6504, -0.6346, 0.4174, 0.6504, -0.6346, 0.4174, 0.6504, -0.6346, 0.4265, 0.4765, 0.7688, 0.4265, 0.4765, 0.7688, 0.4265, 0.4765, 0.7688, 0.4265, 0.4765, 0.7688, -0.7546, -0.228, 0.6153, -0.7546, -0.228, 0.6153, -0.7546, -0.228, 0.6153, -0.7546, -0.228, 0.6153, -0.4265, -0.4765, -0.7688, -0.4265, -0.4765, -0.7688, -0.4265, -0.4765, -0.7688, -0.4265, -0.4765, -0.7688, -0.8745, 5.707e-06, 0.4851, -0.8745, 5.707e-06, 0.4851, -0.8745, 5.707e-06, 0.4851, -0.8745, 5.707e-06, 0.4851, -0.4265, -0.4765, -0.7688, -0.4265, -0.4765, -0.7688, -0.4265, -0.4765, -0.7688, -0.4265, -0.4765, -0.7688, -0.4214, -0.6474, 0.635, -0.4214, -0.6474, 0.635, -0.4214, -0.6474, 0.635, -0.4214, -0.6474, 0.635, 0.002966, -0.2003, 0.9797, -0.01429, -0.2022, 0.9792, -0.01396, -0.2021, 0.9793, 0.01399, 0.2021, -0.9793, 0.01432, 0.2022, -0.9792, -0.003001, 0.2002, -0.9797, 0.0, -0.2163, 0.9763, 0.0, -0.2163, 0.9763, 0.0, -0.2163, 0.9763, 0.0, 0.2164, -0.9763, 0.0, 0.2164, -0.9763, 0.0, 0.2164, -0.9763, 0.0004829, 0.2009, -0.9796, -0.003001, 0.2002, -0.9797, 1.723e-08, 0.2004, -0.9797, -0.000485, -0.2009, 0.9796, 0.0, -0.2004, 0.9797, -7.142e-08, -0.2004, 0.9797, 0.0, 1.0, 0.0, 0.0, 1.0, 0.0, 0.0, 1.0, 0.0, 0.0, 1.0, 0.0, 0.0, 1.0, 0.0, 0.0, 1.0, 0.0, -1.0, -5.742e-07, 0.0, -1.0, -5.742e-07, 0.0, -1.0, -5.742e-07, 0.0, -1.0, -5.742e-07, 0.0, -2.356e-07, 1.0, -2.328e-07, -2.356e-07, 1.0, -2.328e-07, -2.356e-07, 1.0, -2.328e-07, -2.356e-07, 1.0, -2.328e-07, 2.66e-07, -1.0, 5.497e-07, 0.0, -1.0, 0.0, 0.0, -1.0, 0.0, 4.437e-07, -1.0, 0.0, 2.585e-06, -1.0, 0.0, 9.796e-07, -1.0, 5.497e-07, 1.0, 3.417e-07, -3.301e-09, 1.0, 3.309e-07, -6.246e-09, 1.0, 2.954e-07, -6.132e-09, -1.0, -2.829e-07, 3.301e-09, -1.0, -2.708e-07, -8.536e-10, -1.0, -2.878e-07, 6.132e-09, 1.0, 3.232e-07, 1.085e-08, 1.0, 3.708e-07, -2.521e-08, 1.0, 3.55e-07, -1.696e-08, -1.0, -3.353e-07, -1.085e-08, -1.0, -3.051e-07, -2.652e-08, -1.0, -3.578e-07, 1.696e-08, 4.71e-06, 1.0, -1.496e-05, -1.463e-05, 1.0, -4.57e-06, -1.468e-05, 1.0, -4.422e-06, -1.463e-05, 1.0, -4.57e-06, -5.399e-06, 1.0, 1.317e-05, -5.412e-06, 1.0, 1.331e-05, 1.382e-05, 1.0, 5.91e-06, 1.382e-05, 1.0, 6.158e-06, -5.412e-06, 1.0, 1.331e-05, 4.71e-06, 1.0, -1.496e-05, 4.696e-06, 1.0, -1.51e-05, 1.382e-05, 1.0, 6.158e-06, 4.393e-07, -1.0, 3.074e-07, 2.768e-07, -1.0, 5.709e-07, 2.945e-07, -1.0, 5.28e-07, 4.022e-07, -1.0, 2.654e-07, 4.522e-07, -1.0, 9.71e-08, 2.945e-07, -1.0, 5.28e-07, 3.451e-07, -1.0, 8.91e-08, 2.986e-07, -1.0, 0.0, 4.522e-07, -1.0, 9.71e-08, 3.451e-07, -1.0, 8.91e-08, 4.393e-07, -1.0, 3.074e-07, 4.271e-07, -1.0, 3.173e-07, 0.0, 1.0, -5.829e-07, 0.0, 1.0, 0.0, 0.0, 1.0, -1.233e-06, 0.0, 1.0, -1.233e-06, 0.0, 1.0, 0.0, 0.0, 1.0, -5.829e-07, 0.0, 1.0, 0.0, 0.0, 1.0, 0.0, 0.0, 1.0, 0.0, 0.0, 1.0, 0.0, 0.7071, 1.517e-07, -0.7071, 0.7071, 1.517e-07, -0.7071, 0.7071, 1.517e-07, -0.7071, 0.7071, 1.517e-07, -0.7071, 0.0, -1.0, 0.0, 0.0, -1.0, 0.0, 0.0, -1.0, 0.0, 0.0, -1.0, 0.0, 0.0, -1.0, 0.0, 0.0, -1.0, 0.0, -4.476e-08, 1.0, 4.064e-06, -7.098e-08, 1.0, 4.807e-06, -2.863e-07, 1.0, -1.468e-06, -2.712e-07, 1.0, 1.651e-06, -3.345e-07, 1.0, 1.468e-06, -7.098e-08, 1.0, 4.807e-06, 0.0, 1.0, -4.634e-06, 0.0, 1.0, -5.357e-06, -3.345e-07, 1.0, 1.468e-06, 0.0, 1.0, -4.634e-06, -2.846e-07, 1.0, -1.709e-06, -2.863e-07, 1.0, -1.468e-06, -9.652e-08, 1.0, -8.281e-07, 1.578e-11, 1.0, 0.0, -3.386e-07, 1.0, -5.464e-06, -9.652e-08, 1.0, -8.281e-07, -3.345e-07, 1.0, 5.74e-06, -2.982e-07, 1.0, 5.464e-06, 0.0, 1.0, 8.281e-07, 0.0, 1.0, 0.0, -2.982e-07, 1.0, 5.464e-06, -3.345e-07, 1.0, -5.74e-06, -3.386e-07, 1.0, -5.464e-06, 0.0, 1.0, 0.0, 1.0, 3.182e-07, 6.154e-09, 1.0, 3.882e-07, 1.033e-08, 1.0, 3.463e-07, 1.033e-08, -1.0, -3.074e-07, -6.154e-09, -1.0, -3.228e-07, -3.564e-09, -1.0, -2.788e-07, -1.033e-08, 1.0, 3.246e-07, -2.6e-09, 1.0, 3.239e-07, 4.703e-10, 1.0, 3.291e-07, -2.268e-09, -1.0, -3.261e-07, 2.6e-09, -1.0, -3.322e-07, 6.448e-09, -1.0, -3.306e-07, 2.268e-09, -1.0, -3.4e-07, -3.982e-09, -1.0, -3.45e-07, -8.741e-09, -1.0, -2.938e-07, 1.162e-09, 0.0, -1.0, -2.315e-07, 0.0, -1.0, -4.843e-06, 0.0, -1.0, -4.149e-06, 0.0, -1.0, -4.843e-06, 0.0, -1.0, 4.844e-06, 0.0, -1.0, 4.149e-06, 0.0, -1.0, 2.315e-07, 0.0, -1.0, 0.0, 0.0, -1.0, 4.149e-06, 0.0, -1.0, -2.315e-07, 0.0, -1.0, 0.0, 0.0, -1.0, 0.0, 0.0, 1.0, 7.268e-07, 0.0, 1.0, 0.0, 0.0, 1.0, 5.761e-06, 0.0, 1.0, -7.268e-07, 0.0, 1.0, 0.0, 0.0, 1.0, 0.0, 0.0, 1.0, -7.268e-07, 0.0, 1.0, -6.003e-06, 0.0, 1.0, -5.761e-06, 0.0, 1.0, -6.003e-06, 0.0, 1.0, 6.003e-06, 0.0, 1.0, 5.761e-06, -1.28e-07, 2.459e-08, 1.0, -5.731e-07, 1.774e-06, 1.0, -1.15e-06, 1.199e-06, 1.0, 1.28e-07, 2.459e-08, 1.0, 0.0, 0.0, 1.0, 1.15e-06, 1.199e-06, 1.0, 8.947e-07, -1.0, 0.0, 8.947e-07, -1.0, 0.0, 8.947e-07, -1.0, 0.0, 8.947e-07, -1.0, 0.0, 1.794e-08, 1.509e-07, 1.0, 1.794e-08, 1.509e-07, 1.0, 1.794e-08, 1.509e-07, 1.0, 1.794e-08, 1.509e-07, 1.0, 1.0, 3.438e-07, 0.0, 1.0, 3.438e-07, 0.0, 1.0, 3.934e-07, 8.868e-09, 1.0, 3.868e-07, 7.69e-09, 1.0, 3.934e-07, 8.868e-09, 1.0, 3.765e-07, 3.982e-09, 1.0, 4.008e-07, 8.741e-09, 1.0, 3.868e-07, 7.69e-09, 1.0, 3.765e-07, 3.982e-09, 1.0, 2.897e-07, -7.367e-10, 1.0, 2.938e-07, -1.162e-09, 1.0, 3.765e-07, 3.982e-09, 1.0, 2.938e-07, -1.162e-09, 1.0, 4.008e-07, 8.741e-09])] * 3)])

# ---- objects
ob_base_run = bpy.data.objects.new('base_run', me_base_gun)
ob_main_hand = bpy.data.objects.new('main_hand', None)
ob_muzzle_flash = bpy.data.objects.new('muzzle_flash', None)
ob_off_hand = bpy.data.objects.new('off_hand', None)

# ---- transforms, parenting, visibility, modifiers, constraints
ob_base_run.location = (0.0, 0.0, 0.0)
ob_base_run.lineart.crease_threshold = 0.0
ob_main_hand.location = (0.0, 0.0, 0.0)
ob_main_hand.empty_display_type = 'ARROWS'
ob_main_hand.lineart.crease_threshold = 0.0
ob_muzzle_flash.location = (-2.593e-06, 7.977, 0.384)
ob_muzzle_flash.empty_display_type = 'ARROWS'
ob_muzzle_flash.lineart.crease_threshold = 0.0
ob_off_hand.location = (3.081e-07, 3.126, 0.3919)
ob_off_hand.rotation_euler = (-0.4818, 0.2632, -0.1096)
ob_off_hand.empty_display_type = 'ARROWS'
ob_off_hand.lineart.crease_threshold = 0.0

# ---- collection membership
col_collection.objects.link(ob_base_run)
col_collection.objects.link(ob_main_hand)
col_collection.objects.link(ob_muzzle_flash)
col_collection.objects.link(ob_off_hand)

# ---- scene / render settings (as saved in the file)
scene.frame_start = 1; scene.frame_end = 250; scene.frame_set(1)
scene.render.engine = 'BLENDER_EEVEE_NEXT'
scene.cycles.use_denoising = False
scene.cycles.samples = 128
scene.cycles.sampling_pattern = 'TABULATED_SOBOL'
scene.cycles.use_adaptive_sampling = False
scene.cycles.use_light_tree = False
scene.view_settings.view_transform = 'Filmic'
bpy.context.view_layer.update()

# ---- added for rendering (the .blend has no active camera and no usable light): camera, sun
cam_auto = bpy.data.cameras.new('AutoCamera')
cam_auto.lens = 50.0
cam_auto.sensor_width = 36.0
cam_auto.clip_end = 1000.0
ob_auto_camera = bpy.data.objects.new('AutoCamera', cam_auto)
scene.collection.objects.link(ob_auto_camera)
ob_auto_camera.location = (8.79002, -7.06094, 7.28577)
ob_auto_camera.rotation_euler = (1.09748, -7.21219e-08, 0.694738)
scene.camera = ob_auto_camera
light_auto_sun = bpy.data.lights.new('AutoSun', 'SUN')
light_auto_sun.energy = 3.0
light_auto_sun.angle = 0.0523599
ob_auto_sun = bpy.data.objects.new('AutoSun', light_auto_sun)
scene.collection.objects.link(ob_auto_sun)
ob_auto_sun.rotation_euler = (0.872665, 0.174533, 0.523599)
bpy.context.view_layer.update()
